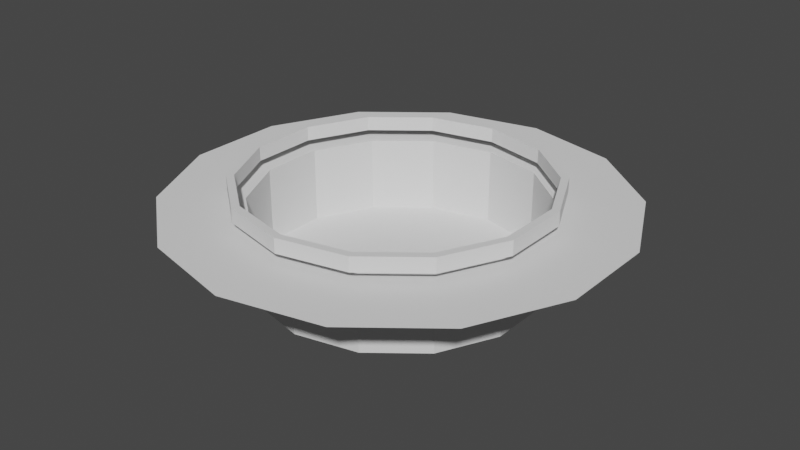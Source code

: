 # Source: Coliseum.blend  (saved by Blender 3.2.14; exported with 4.5.12 LTS)
import bpy
from mathutils import Matrix  # noqa: F401  (used for matrix-valued properties, if any)

bpy.ops.wm.read_factory_settings(use_empty=True)
scene = bpy.context.scene
scene.name = 'Scene'

# ---- collections
col_collection = bpy.data.collections.new('Collection'); scene.collection.children.link(col_collection)

# ---- world
world_world = bpy.data.worlds.new('World'); scene.world = world_world
world_world.use_nodes = True; world_world.node_tree.nodes.clear()
_N = world_world.node_tree.nodes; _L = world_world.node_tree.links
n0 = _N.new('ShaderNodeOutputWorld'); n0.name = 'World Output'; n0.location = (300, 300)
n1 = _N.new('ShaderNodeBackground'); n1.name = 'Background'; n1.location = (10, 300)
n1.inputs[0].default_value = (0.05088, 0.05088, 0.05088, 1.0)
_L.new(n1.outputs[0], n0.inputs[0])
n0.is_active_output = True
world_world.color = (0.05088, 0.05088, 0.05088)
world_world.use_sun_shadow = False
world_world.sun_shadow_jitter_overblur = 0.0

# ---- meshes
me_circle_001 = bpy.data.meshes.new('Circle.001')
me_circle_001.from_pydata([(0.0, -100.0, -8.742e-06), (-43.39, -90.1, -7.877e-06), (-78.18, -62.35, -5.451e-06), (-97.49, -22.25, -1.945e-06), (-97.49, 22.25, 1.945e-06), (-78.18, 62.35, 5.451e-06), (-43.39, 90.1, 7.877e-06), (8.742e-06, 100.0, 8.742e-06), (43.39, 90.1, 7.877e-06), (78.18, 62.35, 5.451e-06), (97.49, 22.25, 1.945e-06), (97.49, -22.25, -1.945e-06), (78.18, -62.35, -5.451e-06), (43.39, -90.1, -7.877e-06), (0.0, -100.0, 53.63), (-43.39, -90.1, 53.63), (-78.18, -62.35, 53.63), (-97.49, -22.25, 53.63), (-97.49, 22.25, 53.63), (-78.18, 62.35, 53.63), (-43.39, 90.1, 53.63), (8.742e-06, 100.0, 53.63), (43.39, 90.1, 53.63), (78.18, 62.35, 53.63), (97.49, 22.25, 53.63), (97.49, -22.25, 53.63), (78.18, -62.35, 53.63), (43.39, -90.1, 53.63), (-2.224e-06, -158.3, 53.63), (-68.68, -142.6, 53.63), (-123.8, -98.7, 53.63), (-154.3, -35.22, 53.63), (-154.3, 35.22, 53.63), (-123.8, 98.7, 53.63), (-68.68, 142.6, 53.63), (1.161e-05, 158.3, 53.63), (68.68, 142.6, 53.63), (123.8, 98.7, 53.63), (154.3, 35.22, 53.63), (154.3, -35.22, 53.63), (123.8, -98.7, 53.63), (68.68, -142.6, 53.63), (0.0, -100.0, 53.63), (-43.39, -90.1, 53.63), (-78.18, -62.35, 53.63), (-97.49, -22.25, 53.63), (-97.49, 22.25, 53.63), (-78.18, 62.35, 53.63), (-43.39, 90.1, 53.63), (8.742e-06, 100.0, 53.63), (43.39, 90.1, 53.63), (78.18, 62.35, 53.63), (97.49, 22.25, 53.63), (97.49, -22.25, 53.63), (78.18, -62.35, 53.63), (43.39, -90.1, 53.63)], [], [(4, 8, 12), (0, 1, 2), (2, 3, 0), (3, 4, 0), (4, 5, 6), (6, 7, 8), (8, 9, 10), (10, 11, 8), (11, 12, 8), (12, 13, 0), (4, 6, 8), (12, 0, 4), (13, 12, 26, 27), (6, 5, 19, 20), (0, 13, 27, 14), (7, 6, 20, 21), (8, 7, 21, 22), (1, 0, 14, 15), (9, 8, 22, 23), (2, 1, 15, 16), (10, 9, 23, 24), (3, 2, 16, 17), (11, 10, 24, 25), (4, 3, 17, 18), (12, 11, 25, 26), (5, 4, 18, 19), (24, 23, 37, 38), (17, 16, 30, 31), (25, 24, 38, 39), (18, 17, 31, 32), (26, 25, 39, 40), (19, 18, 32, 33), (27, 26, 40, 41), (20, 19, 33, 34), (14, 27, 41, 28), (21, 20, 34, 35), (22, 21, 35, 36), (15, 14, 28, 29), (23, 22, 36, 37), (16, 15, 29, 30), (16, 17, 45, 44), (24, 25, 53, 52), (17, 18, 46, 45), (25, 26, 54, 53), (18, 19, 47, 46), (26, 27, 55, 54), (19, 20, 48, 47), (27, 14, 42, 55), (20, 21, 49, 48), (21, 22, 50, 49), (14, 15, 43, 42), (22, 23, 51, 50), (15, 16, 44, 43), (23, 24, 52, 51)])
_uv = me_circle_001.uv_layers.new(name='UVMap')
_uv.uv.foreach_set('vector', [0.0, 0.0, 0.0, 0.0, 0.0, 0.0, 0.0, 0.0, 0.0, 0.0, 0.0, 0.0, 0.0, 0.0, 0.0, 0.0, 0.0, 0.0, 0.0, 0.0, 0.0, 0.0, 0.0, 0.0, 0.0, 0.0, 0.0, 0.0, 0.0, 0.0, 0.0, 0.0, 0.0, 0.0, 0.0, 0.0, 0.0, 0.0, 0.0, 0.0, 0.0, 0.0, 0.0, 0.0, 0.0, 0.0, 0.0, 0.0, 0.0, 0.0, 0.0, 0.0, 0.0, 0.0, 0.0, 0.0, 0.0, 0.0, 0.0, 0.0, 0.0, 0.0, 0.0, 0.0, 0.0, 0.0, 0.0, 0.0, 0.0, 0.0, 0.0, 0.0, 0.0, 0.0, 0.0, 0.0, 0.0, 0.0, 0.0, 0.0, 0.0, 0.0, 0.0, 0.0, 0.0, 0.0, 0.0, 0.0, 0.0, 0.0, 0.0, 0.0, 0.0, 0.0, 0.0, 0.0, 0.0, 0.0, 0.0, 0.0, 0.0, 0.0, 0.0, 0.0, 0.0, 0.0, 0.0, 0.0, 0.0, 0.0, 0.0, 0.0, 0.0, 0.0, 0.0, 0.0, 0.0, 0.0, 0.0, 0.0, 0.0, 0.0, 0.0, 0.0, 0.0, 0.0, 0.0, 0.0, 0.0, 0.0, 0.0, 0.0, 0.0, 0.0, 0.0, 0.0, 0.0, 0.0, 0.0, 0.0, 0.0, 0.0, 0.0, 0.0, 0.0, 0.0, 0.0, 0.0, 0.0, 0.0, 0.0, 0.0, 0.0, 0.0, 0.0, 0.0, 0.0, 0.0, 0.0, 0.0, 0.0, 0.0, 0.0, 0.0, 0.0, 0.0, 0.0, 0.0, 0.0, 0.0, 0.0, 0.0, 0.0, 0.0, 0.0, 0.0, 0.0, 0.0, 0.0, 0.0, 0.0, 0.0, 0.0, 0.0, 0.0, 0.0, 0.0, 0.0, 0.0, 0.0, 0.0, 0.0, 0.0, 0.0, 0.0, 0.0, 0.0, 0.0, 0.0, 0.0, 0.0, 0.0, 0.0, 0.0, 0.0, 0.0, 0.0, 0.0, 0.0, 0.0, 0.0, 0.0, 0.0, 0.0, 0.0, 0.0, 0.0, 0.0, 0.0, 0.0, 0.0, 0.0, 0.0, 0.0, 0.0, 0.0, 0.0, 0.0, 0.0, 0.0, 0.0, 0.0, 0.0, 0.0, 0.0, 0.0, 0.0, 0.0, 0.0, 0.0, 0.0, 0.0, 0.0, 0.0, 0.0, 0.0, 0.0, 0.0, 0.0, 0.0, 0.0, 0.0, 0.0, 0.0, 0.0, 0.0, 0.0, 0.0, 0.0, 0.0, 0.0, 0.0, 0.0, 0.0, 0.0, 0.0, 0.0, 0.0, 0.0, 0.0, 0.0, 0.0, 0.0, 0.0, 0.0, 0.0, 0.0, 0.0, 0.0, 0.0, 0.0, 0.0, 0.0, 0.0, 0.0, 0.0, 0.0, 0.0, 0.0, 0.0, 0.0, 0.0, 0.0, 0.0, 0.0, 0.0, 0.0, 0.0, 0.0, 0.0, 0.0, 0.0, 0.0, 0.0, 0.0, 0.0, 0.0, 0.0, 0.0, 0.0, 0.0, 0.0, 0.0, 0.0, 0.0, 0.0, 0.0, 0.0, 0.0, 0.0, 0.0, 0.0, 0.0, 0.0, 0.0, 0.0, 0.0, 0.0, 0.0, 0.0, 0.0, 0.0, 0.0, 0.0, 0.0, 0.0, 0.0, 0.0, 0.0, 0.0, 0.0, 0.0, 0.0, 0.0, 0.0, 0.0, 0.0, 0.0, 0.0, 0.0, 0.0, 0.0, 0.0, 0.0, 0.0, 0.0, 0.0, 0.0, 0.0, 0.0, 0.0, 0.0, 0.0, 0.0, 0.0, 0.0, 0.0, 0.0, 0.0, 0.0, 0.0, 0.0, 0.0, 0.0, 0.0, 0.0, 0.0, 0.0, 0.0, 0.0, 0.0, 0.0, 0.0, 0.0, 0.0, 0.0, 0.0, 0.0, 0.0, 0.0, 0.0, 0.0, 0.0, 0.0, 0.0, 0.0, 0.0, 0.0, 0.0, 0.0, 0.0, 0.0, 0.0, 0.0, 0.0, 0.0, 0.0, 0.0])
me_circle_001.update()
me_circle_002 = bpy.data.meshes.new('Circle.002')
me_circle_002.from_pydata([(3.858e-08, -104.6, 49.02), (-45.39, -94.26, 49.02), (-81.8, -65.23, 49.02), (-102.0, -23.28, 49.02), (-102.0, 23.28, 49.02), (-81.8, 65.23, 49.02), (-45.39, 94.26, 49.02), (9.185e-06, 104.6, 49.02), (45.39, 94.26, 49.02), (81.8, 65.23, 49.02), (102.0, 23.28, 49.02), (102.0, -23.28, 49.02), (81.8, -65.23, 49.02), (45.39, -94.26, 49.02), (3.858e-08, -104.6, 61.75), (-45.39, -94.26, 61.75), (-81.8, -65.23, 61.75), (-102.0, -23.28, 61.75), (-102.0, 23.28, 61.75), (-81.8, 65.23, 61.75), (-45.39, 94.26, 61.75), (9.185e-06, 104.6, 61.75), (45.39, 94.26, 61.75), (81.8, 65.23, 61.75), (102.0, 23.28, 61.75), (102.0, -23.28, 61.75), (81.8, -65.23, 61.75), (45.39, -94.26, 61.75), (-1.664e-07, -110.0, 61.75), (-47.73, -99.1, 61.75), (-86.0, -68.58, 61.75), (-107.2, -24.48, 61.75), (-107.2, 24.48, 61.75), (-86.0, 68.58, 61.75), (-47.73, 99.1, 61.75), (9.45e-06, 110.0, 61.75), (47.73, 99.1, 61.75), (86.0, 68.58, 61.75), (107.2, 24.48, 61.75), (107.2, -24.48, 61.75), (86.0, -68.58, 61.75), (47.73, -99.1, 61.75), (-1.664e-07, -110.0, 48.81), (-47.73, -99.1, 48.81), (-86.0, -68.58, 48.81), (-107.2, -24.48, 48.81), (-107.2, 24.48, 48.81), (-86.0, 68.58, 48.81), (-47.73, 99.1, 48.81), (9.45e-06, 110.0, 48.81), (47.73, 99.1, 48.81), (86.0, 68.58, 48.81), (107.2, 24.48, 48.81), (107.2, -24.48, 48.81), (86.0, -68.58, 48.81), (47.73, -99.1, 48.81)], [], [(13, 0, 14, 27), (6, 7, 21, 20), (7, 8, 22, 21), (0, 1, 15, 14), (8, 9, 23, 22), (1, 2, 16, 15), (9, 10, 24, 23), (2, 3, 17, 16), (10, 11, 25, 24), (3, 4, 18, 17), (11, 12, 26, 25), (4, 5, 19, 18), (12, 13, 27, 26), (5, 6, 20, 19), (21, 22, 36, 35), (14, 15, 29, 28), (22, 23, 37, 36), (15, 16, 30, 29), (23, 24, 38, 37), (16, 17, 31, 30), (24, 25, 39, 38), (17, 18, 32, 31), (25, 26, 40, 39), (18, 19, 33, 32), (26, 27, 41, 40), (19, 20, 34, 33), (27, 14, 28, 41), (20, 21, 35, 34), (32, 33, 47, 46), (40, 41, 55, 54), (33, 34, 48, 47), (41, 28, 42, 55), (34, 35, 49, 48), (35, 36, 50, 49), (28, 29, 43, 42), (36, 37, 51, 50), (29, 30, 44, 43), (37, 38, 52, 51), (30, 31, 45, 44), (38, 39, 53, 52), (31, 32, 46, 45), (39, 40, 54, 53), (50, 7, 49), (7, 48, 49), (50, 8, 7), (6, 48, 7), (51, 8, 50), (6, 47, 48), (51, 9, 8), (5, 47, 6), (5, 46, 47), (52, 10, 51), (4, 46, 5), (53, 11, 52), (4, 45, 46), (10, 9, 51), (3, 45, 4), (2, 45, 3), (53, 12, 11), (2, 44, 45), (54, 12, 53), (54, 13, 12), (1, 44, 2), (55, 13, 54), (1, 43, 44), (55, 0, 13), (0, 43, 1), (42, 0, 55), (0, 42, 43), (11, 10, 52)])
_uv = me_circle_002.uv_layers.new(name='UVMap')
_uv.uv.foreach_set('vector', [0.0, 0.0, 0.0, 0.0, 0.0, 0.0, 0.0, 0.0, 0.0, 0.0, 0.0, 0.0, 0.0, 0.0, 0.0, 0.0, 0.0, 0.0, 0.0, 0.0, 0.0, 0.0, 0.0, 0.0, 0.0, 0.0, 0.0, 0.0, 0.0, 0.0, 0.0, 0.0, 0.0, 0.0, 0.0, 0.0, 0.0, 0.0, 0.0, 0.0, 0.0, 0.0, 0.0, 0.0, 0.0, 0.0, 0.0, 0.0, 0.0, 0.0, 0.0, 0.0, 0.0, 0.0, 0.0, 0.0, 0.0, 0.0, 0.0, 0.0, 0.0, 0.0, 0.0, 0.0, 0.0, 0.0, 0.0, 0.0, 0.0, 0.0, 0.0, 0.0, 0.0, 0.0, 0.0, 0.0, 0.0, 0.0, 0.0, 0.0, 0.0, 0.0, 0.0, 0.0, 0.0, 0.0, 0.0, 0.0, 0.0, 0.0, 0.0, 0.0, 0.0, 0.0, 0.0, 0.0, 0.0, 0.0, 0.0, 0.0, 0.0, 0.0, 0.0, 0.0, 0.0, 0.0, 0.0, 0.0, 0.0, 0.0, 0.0, 0.0, 0.0, 0.0, 0.0, 0.0, 0.0, 0.0, 0.0, 0.0, 0.0, 0.0, 0.0, 0.0, 0.0, 0.0, 0.0, 0.0, 0.0, 0.0, 0.0, 0.0, 0.0, 0.0, 0.0, 0.0, 0.0, 0.0, 0.0, 0.0, 0.0, 0.0, 0.0, 0.0, 0.0, 0.0, 0.0, 0.0, 0.0, 0.0, 0.0, 0.0, 0.0, 0.0, 0.0, 0.0, 0.0, 0.0, 0.0, 0.0, 0.0, 0.0, 0.0, 0.0, 0.0, 0.0, 0.0, 0.0, 0.0, 0.0, 0.0, 0.0, 0.0, 0.0, 0.0, 0.0, 0.0, 0.0, 0.0, 0.0, 0.0, 0.0, 0.0, 0.0, 0.0, 0.0, 0.0, 0.0, 0.0, 0.0, 0.0, 0.0, 0.0, 0.0, 0.0, 0.0, 0.0, 0.0, 0.0, 0.0, 0.0, 0.0, 0.0, 0.0, 0.0, 0.0, 0.0, 0.0, 0.0, 0.0, 0.0, 0.0, 0.0, 0.0, 0.0, 0.0, 0.0, 0.0, 0.0, 0.0, 0.0, 0.0, 0.0, 0.0, 0.0, 0.0, 0.0, 0.0, 0.0, 0.0, 0.0, 0.0, 0.0, 0.0, 0.0, 0.0, 0.0, 0.0, 0.0, 0.0, 0.0, 0.0, 0.0, 0.0, 0.0, 0.0, 0.0, 0.0, 0.0, 0.0, 0.0, 0.0, 0.0, 0.0, 0.0, 0.0, 0.0, 0.0, 0.0, 0.0, 0.0, 0.0, 0.0, 0.0, 0.0, 0.0, 0.0, 0.0, 0.0, 0.0, 0.0, 0.0, 0.0, 0.0, 0.0, 0.0, 0.0, 0.0, 0.0, 0.0, 0.0, 0.0, 0.0, 0.0, 0.0, 0.0, 0.0, 0.0, 0.0, 0.0, 0.0, 0.0, 0.0, 0.0, 0.0, 0.0, 0.0, 0.0, 0.0, 0.0, 0.0, 0.0, 0.0, 0.0, 0.0, 0.0, 0.0, 0.0, 0.0, 0.0, 0.0, 0.0, 0.0, 0.0, 0.0, 0.0, 0.0, 0.0, 0.0, 0.0, 0.0, 0.0, 0.0, 0.0, 0.0, 0.0, 0.0, 0.0, 0.0, 0.0, 0.0, 0.0, 0.0, 0.0, 0.0, 0.0, 0.0, 0.0, 0.0, 0.0, 0.0, 0.0, 0.0, 0.0, 0.0, 0.0, 0.0, 0.0, 0.0, 0.0, 0.0, 0.0, 0.0, 0.0, 0.0, 0.0, 0.0, 0.0, 0.0, 0.0, 0.0, 0.0, 0.0, 0.0, 0.0, 0.0, 0.0, 0.0, 0.0, 0.0, 0.0, 0.0, 0.0, 0.0, 0.0, 0.0, 0.0, 0.0, 0.0, 0.0, 0.0, 0.0, 0.0, 0.0, 0.0, 0.0, 0.0, 0.0, 0.0, 0.0, 0.0, 0.0, 0.0, 0.0, 0.0, 0.0, 0.0, 0.0, 0.0, 0.0, 0.0, 0.0, 0.0, 0.0, 0.0, 0.0, 0.0, 0.0, 0.0, 0.0, 0.0, 0.0, 0.0, 0.0, 0.0, 0.0, 0.0, 0.0, 0.0, 0.0, 0.0, 0.0, 0.0, 0.0, 0.0, 0.0, 0.0, 0.0, 0.0, 0.0, 0.0, 0.0, 0.0, 0.0, 0.0, 0.0, 0.0, 0.0, 0.0, 0.0, 0.0, 0.0, 0.0, 0.0, 0.0, 0.0, 0.0, 0.0, 0.0, 0.0, 0.0, 0.0, 0.0, 0.0, 0.0, 0.0, 0.0, 0.0, 0.0, 0.0, 0.0, 0.0, 0.0, 0.0, 0.0, 0.0, 0.0, 0.0, 0.0, 0.0, 0.0, 0.0, 0.0, 0.0, 0.0, 0.0, 0.0, 0.0, 0.0, 0.0, 0.0, 0.0, 0.0, 0.0, 0.0, 0.0, 0.0, 0.0, 0.0, 0.0, 0.0, 0.0, 0.0, 0.0, 0.0, 0.0, 0.0, 0.0, 0.0, 0.0, 0.0, 0.0, 0.0, 0.0])
me_circle_002.update()

# ---- objects
ob_coliseumbody = bpy.data.objects.new('ColiseumBody', me_circle_001)
ob_ring = bpy.data.objects.new('Ring', me_circle_002)

# ---- transforms, parenting, visibility, modifiers, constraints
ob_coliseumbody.location = (0.0, 0.0, 0.0)
ob_ring.location = (-1.526, -1.084, 20.72)
ob_ring.scale = (1.0, 1.0, 0.8)

# ---- collection membership
col_collection.objects.link(ob_coliseumbody)
col_collection.objects.link(ob_ring)

# ---- scene / render settings (as saved in the file)
scene.frame_start = 1; scene.frame_end = 250; scene.frame_set(0)
scene.render.engine = 'BLENDER_EEVEE_NEXT'
scene.cycles.sampling_pattern = 'TABULATED_SOBOL'
scene.cycles.use_light_tree = False
scene.view_settings.view_transform = 'Filmic'
bpy.context.view_layer.update()

# ---- added for rendering (the .blend has no active camera and no usable light): camera, sun
cam_auto = bpy.data.cameras.new('AutoCamera')
cam_auto.lens = 50.0
cam_auto.sensor_width = 36.0
cam_auto.clip_end = 7269.26
ob_auto_camera = bpy.data.objects.new('AutoCamera', cam_auto)
scene.collection.objects.link(ob_auto_camera)
ob_auto_camera.location = (414.204, -497.045, 366.426)
ob_auto_camera.rotation_euler = (1.09748, -7.21219e-08, 0.694738)
scene.camera = ob_auto_camera
light_auto_sun = bpy.data.lights.new('AutoSun', 'SUN')
light_auto_sun.energy = 3.0
light_auto_sun.angle = 0.0523599
ob_auto_sun = bpy.data.objects.new('AutoSun', light_auto_sun)
scene.collection.objects.link(ob_auto_sun)
ob_auto_sun.rotation_euler = (0.872665, 0.174533, 0.523599)
bpy.context.view_layer.update()
